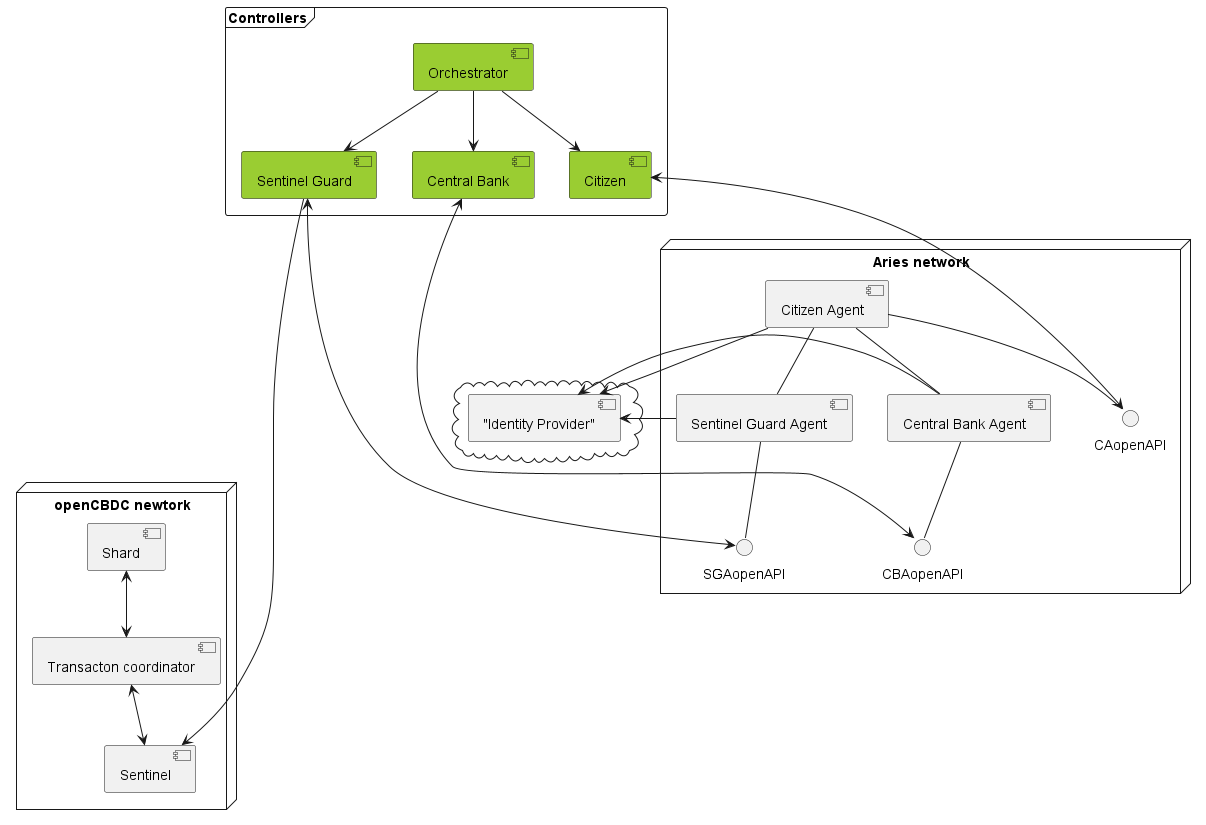

The diagram above was rendered by PlantUML. Its source (embedded in the PNG):
@startuml
frame Controllers{
[Central Bank] as CB #YellowGreen
[Sentinel Guard] as SG #YellowGreen
[Citizen] as C #YellowGreen
[Orchestrator] as O #YellowGreen
O --> CB
O --> SG
O --> C
}
node "Aries network"{
[Central Bank Agent] as CBA 
[Sentinel Guard Agent] as SGA
[Citizen Agent] as CA
CA -- CBA
CA -- SGA

CBA -- CBAopenAPI
SGA -- SGAopenAPI
CA -- CAopenAPI
}
cloud {
    ["Identity Provider"] as IP

}
node "openCBDC newtork" {
[Sentinel] as S
[Shard] as Sh
[Transacton coordinator] as TC
}

C <---> CAopenAPI
CB <---> CBAopenAPI
SG <---> SGAopenAPI

CBA -> IP
CA -> IP
SGA -> IP

SG ------> S

Sh <--> TC
TC <--> S

@enduml